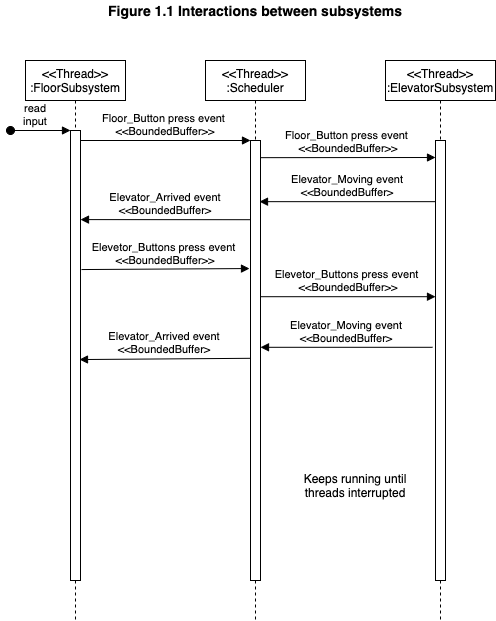

The diagram above was exported from draw.io. Its source (the exported page's mxGraphModel, read from the mxfile embedded in the PNG):
<mxGraphModel dx="946" dy="680" grid="1" gridSize="10" guides="1" tooltips="1" connect="1" arrows="1" fold="1" page="1" pageScale="1" pageWidth="850" pageHeight="1100" math="0" shadow="0">
  <root>
    <mxCell id="0" />
    <mxCell id="1" parent="0" />
    <mxCell id="3nuBFxr9cyL0pnOWT2aG-1" value="&lt;&lt;Thread&gt;&gt;&#10;:FloorSubsystem" style="shape=umlLifeline;perimeter=lifelinePerimeter;container=1;collapsible=0;recursiveResize=0;rounded=0;shadow=0;strokeWidth=1;" parent="1" vertex="1">
      <mxGeometry x="120" y="80" width="100" height="560" as="geometry" />
    </mxCell>
    <mxCell id="3nuBFxr9cyL0pnOWT2aG-2" value="" style="points=[];perimeter=orthogonalPerimeter;rounded=0;shadow=0;strokeWidth=1;" parent="3nuBFxr9cyL0pnOWT2aG-1" vertex="1">
      <mxGeometry x="45" y="70" width="10" height="450" as="geometry" />
    </mxCell>
    <mxCell id="3nuBFxr9cyL0pnOWT2aG-3" value="read&#10;input" style="verticalAlign=bottom;startArrow=oval;endArrow=block;startSize=8;shadow=0;strokeWidth=1;" parent="3nuBFxr9cyL0pnOWT2aG-1" target="3nuBFxr9cyL0pnOWT2aG-2" edge="1">
      <mxGeometry x="-0.1667" relative="1" as="geometry">
        <mxPoint x="-15" y="70" as="sourcePoint" />
        <mxPoint as="offset" />
      </mxGeometry>
    </mxCell>
    <mxCell id="3nuBFxr9cyL0pnOWT2aG-5" value="&lt;&lt;Thread&gt;&gt;&#10;:Scheduler" style="shape=umlLifeline;perimeter=lifelinePerimeter;container=1;collapsible=0;recursiveResize=0;rounded=0;shadow=0;strokeWidth=1;" parent="1" vertex="1">
      <mxGeometry x="300" y="80" width="100" height="560" as="geometry" />
    </mxCell>
    <mxCell id="3nuBFxr9cyL0pnOWT2aG-6" value="" style="points=[];perimeter=orthogonalPerimeter;rounded=0;shadow=0;strokeWidth=1;" parent="3nuBFxr9cyL0pnOWT2aG-5" vertex="1">
      <mxGeometry x="45" y="80" width="10" height="440" as="geometry" />
    </mxCell>
    <mxCell id="3nuBFxr9cyL0pnOWT2aG-8" value="Floor_Button press event &#10;&lt;&lt;BoundedBuffer&gt;&gt;" style="verticalAlign=bottom;endArrow=block;entryX=0;entryY=0;shadow=0;strokeWidth=1;" parent="1" source="3nuBFxr9cyL0pnOWT2aG-2" target="3nuBFxr9cyL0pnOWT2aG-6" edge="1">
      <mxGeometry relative="1" as="geometry">
        <mxPoint x="275" y="160" as="sourcePoint" />
        <mxPoint as="offset" />
      </mxGeometry>
    </mxCell>
    <mxCell id="3nuBFxr9cyL0pnOWT2aG-9" value="Elevator_Moving event&#10;&lt;&lt;BoundedBuffer&gt;" style="verticalAlign=bottom;endArrow=block;shadow=0;strokeWidth=1;entryX=0.9;entryY=0.139;entryDx=0;entryDy=0;entryPerimeter=0;exitX=0;exitY=0.139;exitDx=0;exitDy=0;exitPerimeter=0;" parent="1" source="fTnuT0j2dnRQzLiY2c8o-3" target="3nuBFxr9cyL0pnOWT2aG-6" edge="1">
      <mxGeometry relative="1" as="geometry">
        <mxPoint x="527" y="220" as="sourcePoint" />
        <mxPoint x="360" y="220" as="targetPoint" />
      </mxGeometry>
    </mxCell>
    <mxCell id="fTnuT0j2dnRQzLiY2c8o-2" value="&lt;&lt;Thread&gt;&gt;&#10;:ElevatorSubsystem" style="shape=umlLifeline;perimeter=lifelinePerimeter;container=1;collapsible=0;recursiveResize=0;rounded=0;shadow=0;strokeWidth=1;" vertex="1" parent="1">
      <mxGeometry x="480" y="80" width="110" height="560" as="geometry" />
    </mxCell>
    <mxCell id="fTnuT0j2dnRQzLiY2c8o-3" value="" style="points=[];perimeter=orthogonalPerimeter;rounded=0;shadow=0;strokeWidth=1;" vertex="1" parent="fTnuT0j2dnRQzLiY2c8o-2">
      <mxGeometry x="50" y="80" width="10" height="440" as="geometry" />
    </mxCell>
    <mxCell id="fTnuT0j2dnRQzLiY2c8o-5" value="Floor_Button press event &#10;&lt;&lt;BoundedBuffer&gt;&gt;" style="verticalAlign=bottom;endArrow=block;shadow=0;strokeWidth=1;exitX=1;exitY=0.039;exitDx=0;exitDy=0;exitPerimeter=0;" edge="1" parent="1" source="3nuBFxr9cyL0pnOWT2aG-6">
      <mxGeometry relative="1" as="geometry">
        <mxPoint x="185" y="170.0000000000016" as="sourcePoint" />
        <mxPoint x="530" y="177" as="targetPoint" />
        <mxPoint as="offset" />
      </mxGeometry>
    </mxCell>
    <mxCell id="fTnuT0j2dnRQzLiY2c8o-6" value="Elevator_Arrived event&#10;&lt;&lt;BoundedBuffer&gt;" style="verticalAlign=bottom;endArrow=block;shadow=0;strokeWidth=1;exitX=0;exitY=0.18;exitDx=0;exitDy=0;exitPerimeter=0;entryX=1;entryY=0.198;entryDx=0;entryDy=0;entryPerimeter=0;" edge="1" parent="1" source="3nuBFxr9cyL0pnOWT2aG-6" target="3nuBFxr9cyL0pnOWT2aG-2">
      <mxGeometry relative="1" as="geometry">
        <mxPoint x="537" y="230" as="sourcePoint" />
        <mxPoint x="190" y="239" as="targetPoint" />
      </mxGeometry>
    </mxCell>
    <mxCell id="fTnuT0j2dnRQzLiY2c8o-7" value="Elevetor_Buttons press event &#10;&lt;&lt;BoundedBuffer&gt;&gt;" style="verticalAlign=bottom;endArrow=block;shadow=0;strokeWidth=1;exitX=1.1;exitY=0.309;exitDx=0;exitDy=0;exitPerimeter=0;entryX=-0.1;entryY=0.291;entryDx=0;entryDy=0;entryPerimeter=0;" edge="1" parent="1" source="3nuBFxr9cyL0pnOWT2aG-2" target="3nuBFxr9cyL0pnOWT2aG-6">
      <mxGeometry relative="1" as="geometry">
        <mxPoint x="185" y="170.0000000000016" as="sourcePoint" />
        <mxPoint x="320" y="288" as="targetPoint" />
        <mxPoint as="offset" />
      </mxGeometry>
    </mxCell>
    <mxCell id="fTnuT0j2dnRQzLiY2c8o-8" value="Elevetor_Buttons press event &#10;&lt;&lt;BoundedBuffer&gt;&gt;" style="verticalAlign=bottom;endArrow=block;shadow=0;strokeWidth=1;exitX=1;exitY=0.355;exitDx=0;exitDy=0;exitPerimeter=0;entryX=0;entryY=0.355;entryDx=0;entryDy=0;entryPerimeter=0;" edge="1" parent="1" source="3nuBFxr9cyL0pnOWT2aG-6" target="fTnuT0j2dnRQzLiY2c8o-3">
      <mxGeometry relative="1" as="geometry">
        <mxPoint x="186" y="299.04999999999995" as="sourcePoint" />
        <mxPoint x="520" y="318" as="targetPoint" />
        <mxPoint as="offset" />
      </mxGeometry>
    </mxCell>
    <mxCell id="fTnuT0j2dnRQzLiY2c8o-9" value="Elevator_Moving event&#10;&lt;&lt;BoundedBuffer&gt;" style="verticalAlign=bottom;endArrow=block;shadow=0;strokeWidth=1;entryX=1;entryY=0.47;entryDx=0;entryDy=0;entryPerimeter=0;exitX=-0.3;exitY=0.47;exitDx=0;exitDy=0;exitPerimeter=0;" edge="1" parent="1" source="fTnuT0j2dnRQzLiY2c8o-3" target="3nuBFxr9cyL0pnOWT2aG-6">
      <mxGeometry relative="1" as="geometry">
        <mxPoint x="510" y="367" as="sourcePoint" />
        <mxPoint x="364" y="231.15999999999997" as="targetPoint" />
      </mxGeometry>
    </mxCell>
    <mxCell id="fTnuT0j2dnRQzLiY2c8o-11" value="Elevator_Arrived event&#10;&lt;&lt;BoundedBuffer&gt;" style="verticalAlign=bottom;endArrow=block;shadow=0;strokeWidth=1;entryX=0.9;entryY=0.509;entryDx=0;entryDy=0;entryPerimeter=0;exitX=0;exitY=0.495;exitDx=0;exitDy=0;exitPerimeter=0;" edge="1" parent="1" source="3nuBFxr9cyL0pnOWT2aG-6" target="3nuBFxr9cyL0pnOWT2aG-2">
      <mxGeometry relative="1" as="geometry">
        <mxPoint x="355" y="249.20000000000005" as="sourcePoint" />
        <mxPoint x="185" y="249.10000000000002" as="targetPoint" />
      </mxGeometry>
    </mxCell>
    <mxCell id="fTnuT0j2dnRQzLiY2c8o-12" value="Keeps running until threads interrupted" style="text;html=1;strokeColor=none;fillColor=none;align=center;verticalAlign=middle;whiteSpace=wrap;rounded=0;" vertex="1" parent="1">
      <mxGeometry x="390" y="490" width="120" height="30" as="geometry" />
    </mxCell>
    <mxCell id="fTnuT0j2dnRQzLiY2c8o-15" value="&lt;font style=&quot;font-size: 14px&quot;&gt;&lt;b&gt;Figure 1.1 Interactions between subsystems&lt;/b&gt;&lt;/font&gt;" style="text;html=1;strokeColor=none;fillColor=none;align=center;verticalAlign=middle;whiteSpace=wrap;rounded=0;" vertex="1" parent="1">
      <mxGeometry x="175" y="20" width="350" height="20" as="geometry" />
    </mxCell>
  </root>
</mxGraphModel>